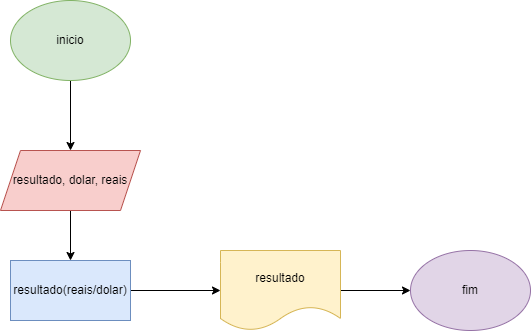

The diagram above was exported from draw.io. Its source (the exported page's mxGraphModel, read from the mxfile embedded in the PNG):
<mxGraphModel dx="1422" dy="794" grid="1" gridSize="10" guides="1" tooltips="1" connect="1" arrows="1" fold="1" page="1" pageScale="1" pageWidth="827" pageHeight="1169" math="0" shadow="0">
  <root>
    <mxCell id="0" />
    <mxCell id="1" parent="0" />
    <mxCell id="yfEHafjmGOtxS5KfMD3T-6" value="" style="edgeStyle=orthogonalEdgeStyle;rounded=0;orthogonalLoop=1;jettySize=auto;html=1;" parent="1" source="yfEHafjmGOtxS5KfMD3T-1" target="yfEHafjmGOtxS5KfMD3T-5" edge="1">
      <mxGeometry relative="1" as="geometry" />
    </mxCell>
    <mxCell id="yfEHafjmGOtxS5KfMD3T-1" value="inicio" style="ellipse;whiteSpace=wrap;html=1;fillColor=#d5e8d4;strokeColor=#82b366;" parent="1" vertex="1">
      <mxGeometry x="70" y="60" width="120" height="80" as="geometry" />
    </mxCell>
    <mxCell id="yfEHafjmGOtxS5KfMD3T-8" value="" style="edgeStyle=orthogonalEdgeStyle;rounded=0;orthogonalLoop=1;jettySize=auto;html=1;" parent="1" source="yfEHafjmGOtxS5KfMD3T-5" target="yfEHafjmGOtxS5KfMD3T-7" edge="1">
      <mxGeometry relative="1" as="geometry" />
    </mxCell>
    <mxCell id="yfEHafjmGOtxS5KfMD3T-5" value="resultado, dolar, reais" style="shape=parallelogram;perimeter=parallelogramPerimeter;whiteSpace=wrap;html=1;fixedSize=1;fillColor=#f8cecc;strokeColor=#b85450;" parent="1" vertex="1">
      <mxGeometry x="60" y="210" width="140" height="60" as="geometry" />
    </mxCell>
    <mxCell id="yfEHafjmGOtxS5KfMD3T-10" value="" style="edgeStyle=orthogonalEdgeStyle;rounded=0;orthogonalLoop=1;jettySize=auto;html=1;" parent="1" source="yfEHafjmGOtxS5KfMD3T-7" target="yfEHafjmGOtxS5KfMD3T-9" edge="1">
      <mxGeometry relative="1" as="geometry" />
    </mxCell>
    <mxCell id="yfEHafjmGOtxS5KfMD3T-7" value="resultado(reais/dolar)" style="rounded=0;whiteSpace=wrap;html=1;fillColor=#dae8fc;strokeColor=#6c8ebf;" parent="1" vertex="1">
      <mxGeometry x="70" y="320" width="120" height="60" as="geometry" />
    </mxCell>
    <mxCell id="yfEHafjmGOtxS5KfMD3T-12" value="" style="edgeStyle=orthogonalEdgeStyle;rounded=0;orthogonalLoop=1;jettySize=auto;html=1;" parent="1" source="yfEHafjmGOtxS5KfMD3T-9" target="yfEHafjmGOtxS5KfMD3T-11" edge="1">
      <mxGeometry relative="1" as="geometry" />
    </mxCell>
    <mxCell id="yfEHafjmGOtxS5KfMD3T-9" value="resultado" style="shape=document;whiteSpace=wrap;html=1;boundedLbl=1;fillColor=#fff2cc;strokeColor=#d6b656;" parent="1" vertex="1">
      <mxGeometry x="280" y="310" width="120" height="80" as="geometry" />
    </mxCell>
    <mxCell id="yfEHafjmGOtxS5KfMD3T-11" value="fim" style="ellipse;whiteSpace=wrap;html=1;fillColor=#e1d5e7;strokeColor=#9673a6;" parent="1" vertex="1">
      <mxGeometry x="470" y="310" width="120" height="80" as="geometry" />
    </mxCell>
  </root>
</mxGraphModel>